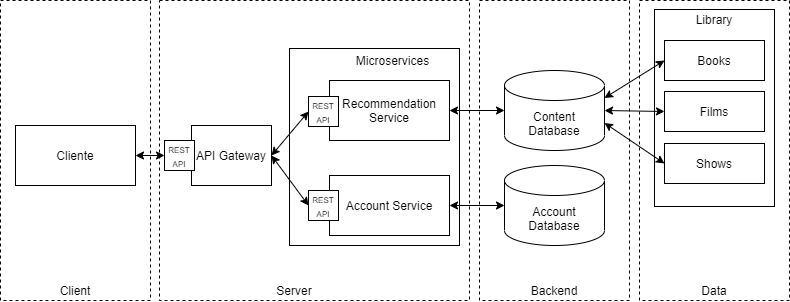

The diagram above was exported from draw.io. Its source (the exported page's mxGraphModel, read from the mxfile embedded in the PNG):
<mxGraphModel dx="1202" dy="493" grid="1" gridSize="10" guides="1" tooltips="1" connect="1" arrows="1" fold="1" page="1" pageScale="1" pageWidth="827" pageHeight="1169" math="0" shadow="0">
  <root>
    <mxCell id="0" />
    <mxCell id="1" parent="0" />
    <mxCell id="1vtmkvGAjezP2SpuHdWP-17" value="" style="rounded=0;whiteSpace=wrap;html=1;dashed=1;fillColor=none;" parent="1" vertex="1">
      <mxGeometry x="21" y="145" width="150" height="300" as="geometry" />
    </mxCell>
    <mxCell id="1vtmkvGAjezP2SpuHdWP-16" value="" style="rounded=0;whiteSpace=wrap;html=1;dashed=1;fillColor=none;" parent="1" vertex="1">
      <mxGeometry x="180" y="145" width="310" height="300" as="geometry" />
    </mxCell>
    <mxCell id="1vtmkvGAjezP2SpuHdWP-9" value="" style="rounded=0;whiteSpace=wrap;html=1;dashed=1;fillColor=none;" parent="1" vertex="1">
      <mxGeometry x="660" y="145" width="150" height="300" as="geometry" />
    </mxCell>
    <mxCell id="1vtmkvGAjezP2SpuHdWP-6" value="" style="rounded=0;whiteSpace=wrap;html=1;dashed=1;fillColor=none;" parent="1" vertex="1">
      <mxGeometry x="500" y="145" width="150" height="300" as="geometry" />
    </mxCell>
    <mxCell id="1vtmkvGAjezP2SpuHdWP-1" value="Cliente" style="rounded=0;whiteSpace=wrap;html=1;" parent="1" vertex="1">
      <mxGeometry x="36" y="270" width="120" height="60" as="geometry" />
    </mxCell>
    <mxCell id="1vtmkvGAjezP2SpuHdWP-3" value="API Gateway" style="rounded=0;whiteSpace=wrap;html=1;" parent="1" vertex="1">
      <mxGeometry x="212" y="270" width="80" height="60" as="geometry" />
    </mxCell>
    <mxCell id="1vtmkvGAjezP2SpuHdWP-5" value="Content&lt;br&gt;Database" style="shape=cylinder3;whiteSpace=wrap;html=1;boundedLbl=1;backgroundOutline=1;size=15;" parent="1" vertex="1">
      <mxGeometry x="525" y="215" width="100" height="80" as="geometry" />
    </mxCell>
    <mxCell id="1vtmkvGAjezP2SpuHdWP-7" value="Backend" style="text;html=1;strokeColor=none;fillColor=none;align=center;verticalAlign=middle;whiteSpace=wrap;rounded=0;dashed=1;" parent="1" vertex="1">
      <mxGeometry x="555" y="425" width="40" height="20" as="geometry" />
    </mxCell>
    <mxCell id="1vtmkvGAjezP2SpuHdWP-10" value="" style="rounded=0;whiteSpace=wrap;html=1;fillColor=none;" parent="1" vertex="1">
      <mxGeometry x="675" y="154" width="120" height="197" as="geometry" />
    </mxCell>
    <mxCell id="1vtmkvGAjezP2SpuHdWP-11" value="Data" style="text;html=1;strokeColor=none;fillColor=none;align=center;verticalAlign=middle;whiteSpace=wrap;rounded=0;dashed=1;" parent="1" vertex="1">
      <mxGeometry x="715" y="425" width="40" height="20" as="geometry" />
    </mxCell>
    <mxCell id="1vtmkvGAjezP2SpuHdWP-12" value="Library" style="text;html=1;strokeColor=none;fillColor=none;align=center;verticalAlign=middle;whiteSpace=wrap;rounded=0;" parent="1" vertex="1">
      <mxGeometry x="715" y="154" width="40" height="20" as="geometry" />
    </mxCell>
    <mxCell id="1vtmkvGAjezP2SpuHdWP-13" value="Books" style="rounded=0;whiteSpace=wrap;html=1;fillColor=none;" parent="1" vertex="1">
      <mxGeometry x="685" y="185" width="100" height="40" as="geometry" />
    </mxCell>
    <mxCell id="1vtmkvGAjezP2SpuHdWP-14" value="Films" style="rounded=0;whiteSpace=wrap;html=1;fillColor=none;" parent="1" vertex="1">
      <mxGeometry x="685" y="236" width="100" height="40" as="geometry" />
    </mxCell>
    <mxCell id="1vtmkvGAjezP2SpuHdWP-15" value="Shows" style="rounded=0;whiteSpace=wrap;html=1;fillColor=none;" parent="1" vertex="1">
      <mxGeometry x="685" y="288" width="100" height="40" as="geometry" />
    </mxCell>
    <mxCell id="1vtmkvGAjezP2SpuHdWP-19" value="Account&lt;br&gt;Database" style="shape=cylinder3;whiteSpace=wrap;html=1;boundedLbl=1;backgroundOutline=1;size=15;" parent="1" vertex="1">
      <mxGeometry x="525" y="310" width="100" height="80" as="geometry" />
    </mxCell>
    <mxCell id="1vtmkvGAjezP2SpuHdWP-21" value="Microservices" style="text;html=1;strokeColor=none;fillColor=none;align=center;verticalAlign=middle;whiteSpace=wrap;rounded=0;" parent="1" vertex="1">
      <mxGeometry x="366" y="195" width="95" height="20" as="geometry" />
    </mxCell>
    <mxCell id="1vtmkvGAjezP2SpuHdWP-22" value="Recommendation Service" style="rounded=0;whiteSpace=wrap;html=1;fillColor=none;" parent="1" vertex="1">
      <mxGeometry x="350" y="225" width="120" height="60" as="geometry" />
    </mxCell>
    <mxCell id="1vtmkvGAjezP2SpuHdWP-23" value="Account Service" style="rounded=0;whiteSpace=wrap;html=1;fillColor=none;" parent="1" vertex="1">
      <mxGeometry x="350" y="320" width="120" height="60" as="geometry" />
    </mxCell>
    <mxCell id="1vtmkvGAjezP2SpuHdWP-25" value="" style="endArrow=classic;startArrow=classic;html=1;entryX=0;entryY=0.5;entryDx=0;entryDy=0;entryPerimeter=0;exitX=1;exitY=0.5;exitDx=0;exitDy=0;" parent="1" source="1vtmkvGAjezP2SpuHdWP-22" target="1vtmkvGAjezP2SpuHdWP-5" edge="1">
      <mxGeometry width="50" height="50" relative="1" as="geometry">
        <mxPoint x="390" y="420" as="sourcePoint" />
        <mxPoint x="440" y="550" as="targetPoint" />
      </mxGeometry>
    </mxCell>
    <mxCell id="1vtmkvGAjezP2SpuHdWP-26" value="" style="endArrow=classic;startArrow=classic;html=1;exitX=1;exitY=0.5;exitDx=0;exitDy=0;entryX=0;entryY=0.5;entryDx=0;entryDy=0;entryPerimeter=0;" parent="1" source="1vtmkvGAjezP2SpuHdWP-23" target="1vtmkvGAjezP2SpuHdWP-19" edge="1">
      <mxGeometry width="50" height="50" relative="1" as="geometry">
        <mxPoint x="390" y="420" as="sourcePoint" />
        <mxPoint x="490" y="370" as="targetPoint" />
      </mxGeometry>
    </mxCell>
    <mxCell id="1vtmkvGAjezP2SpuHdWP-27" value="" style="endArrow=classic;startArrow=classic;html=1;exitX=1;exitY=0.5;exitDx=0;exitDy=0;entryX=0;entryY=0.5;entryDx=0;entryDy=0;" parent="1" source="1vtmkvGAjezP2SpuHdWP-1" target="H1f9N2J5H-N2irZrRlds-4" edge="1">
      <mxGeometry width="50" height="50" relative="1" as="geometry">
        <mxPoint x="390" y="420" as="sourcePoint" />
        <mxPoint x="440" y="370" as="targetPoint" />
      </mxGeometry>
    </mxCell>
    <mxCell id="1vtmkvGAjezP2SpuHdWP-28" value="" style="endArrow=classic;startArrow=classic;html=1;exitX=1;exitY=0.5;exitDx=0;exitDy=0;entryX=0;entryY=0.5;entryDx=0;entryDy=0;" parent="1" source="1vtmkvGAjezP2SpuHdWP-3" target="H1f9N2J5H-N2irZrRlds-1" edge="1">
      <mxGeometry width="50" height="50" relative="1" as="geometry">
        <mxPoint x="390" y="420" as="sourcePoint" />
        <mxPoint x="440" y="370" as="targetPoint" />
      </mxGeometry>
    </mxCell>
    <mxCell id="1vtmkvGAjezP2SpuHdWP-29" value="" style="endArrow=classic;startArrow=classic;html=1;exitX=1;exitY=0.5;exitDx=0;exitDy=0;entryX=0;entryY=0.5;entryDx=0;entryDy=0;" parent="1" source="1vtmkvGAjezP2SpuHdWP-3" target="H1f9N2J5H-N2irZrRlds-2" edge="1">
      <mxGeometry width="50" height="50" relative="1" as="geometry">
        <mxPoint x="390" y="420" as="sourcePoint" />
        <mxPoint x="440" y="370" as="targetPoint" />
      </mxGeometry>
    </mxCell>
    <mxCell id="1vtmkvGAjezP2SpuHdWP-30" value="Client" style="text;html=1;strokeColor=none;fillColor=none;align=center;verticalAlign=middle;whiteSpace=wrap;rounded=0;" parent="1" vertex="1">
      <mxGeometry x="76" y="425" width="40" height="20" as="geometry" />
    </mxCell>
    <mxCell id="1vtmkvGAjezP2SpuHdWP-31" value="Server" style="text;html=1;strokeColor=none;fillColor=none;align=center;verticalAlign=middle;whiteSpace=wrap;rounded=0;" parent="1" vertex="1">
      <mxGeometry x="295" y="425" width="40" height="20" as="geometry" />
    </mxCell>
    <mxCell id="1vtmkvGAjezP2SpuHdWP-33" value="" style="endArrow=classic;startArrow=classic;html=1;exitX=1;exitY=0;exitDx=0;exitDy=27.5;exitPerimeter=0;entryX=0;entryY=0.5;entryDx=0;entryDy=0;" parent="1" source="1vtmkvGAjezP2SpuHdWP-5" target="1vtmkvGAjezP2SpuHdWP-13" edge="1">
      <mxGeometry width="50" height="50" relative="1" as="geometry">
        <mxPoint x="430" y="420" as="sourcePoint" />
        <mxPoint x="480" y="370" as="targetPoint" />
      </mxGeometry>
    </mxCell>
    <mxCell id="1vtmkvGAjezP2SpuHdWP-35" value="" style="endArrow=classic;startArrow=classic;html=1;exitX=1;exitY=0.5;exitDx=0;exitDy=0;exitPerimeter=0;entryX=0;entryY=0.5;entryDx=0;entryDy=0;" parent="1" source="1vtmkvGAjezP2SpuHdWP-5" target="1vtmkvGAjezP2SpuHdWP-14" edge="1">
      <mxGeometry width="50" height="50" relative="1" as="geometry">
        <mxPoint x="635" y="251" as="sourcePoint" />
        <mxPoint x="695" y="265" as="targetPoint" />
      </mxGeometry>
    </mxCell>
    <mxCell id="1vtmkvGAjezP2SpuHdWP-36" value="" style="endArrow=classic;startArrow=classic;html=1;exitX=1;exitY=0;exitDx=0;exitDy=52.5;exitPerimeter=0;entryX=0;entryY=0.5;entryDx=0;entryDy=0;" parent="1" source="1vtmkvGAjezP2SpuHdWP-5" target="1vtmkvGAjezP2SpuHdWP-15" edge="1">
      <mxGeometry width="50" height="50" relative="1" as="geometry">
        <mxPoint x="635" y="251" as="sourcePoint" />
        <mxPoint x="695" y="265" as="targetPoint" />
      </mxGeometry>
    </mxCell>
    <mxCell id="H1f9N2J5H-N2irZrRlds-1" value="&lt;font style=&quot;font-size: 8px&quot;&gt;REST API&lt;/font&gt;" style="whiteSpace=wrap;html=1;aspect=fixed;" vertex="1" parent="1">
      <mxGeometry x="329" y="241" width="30" height="30" as="geometry" />
    </mxCell>
    <mxCell id="H1f9N2J5H-N2irZrRlds-2" value="&lt;font style=&quot;font-size: 8px&quot;&gt;REST API&lt;/font&gt;" style="whiteSpace=wrap;html=1;aspect=fixed;" vertex="1" parent="1">
      <mxGeometry x="329" y="335" width="30" height="30" as="geometry" />
    </mxCell>
    <mxCell id="H1f9N2J5H-N2irZrRlds-4" value="&lt;font style=&quot;font-size: 8px&quot;&gt;REST API&lt;/font&gt;" style="whiteSpace=wrap;html=1;aspect=fixed;" vertex="1" parent="1">
      <mxGeometry x="185" y="285" width="30" height="30" as="geometry" />
    </mxCell>
    <mxCell id="H1f9N2J5H-N2irZrRlds-6" value="" style="rounded=0;whiteSpace=wrap;html=1;fillColor=none;" vertex="1" parent="1">
      <mxGeometry x="310" y="193" width="170" height="197" as="geometry" />
    </mxCell>
  </root>
</mxGraphModel>